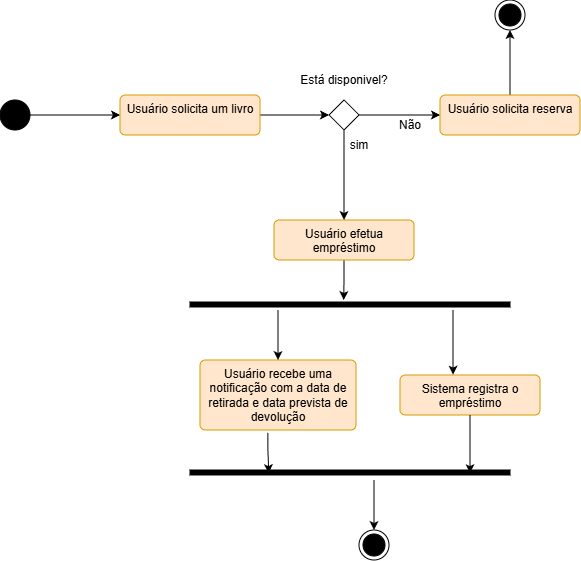

The diagram above was exported from draw.io. Its source (the exported page's mxGraphModel, read from the mxfile embedded in the PNG):
<mxGraphModel dx="1357" dy="722" grid="1" gridSize="10" guides="1" tooltips="1" connect="1" arrows="1" fold="1" page="1" pageScale="1" pageWidth="827" pageHeight="1169" math="0" shadow="0">
  <root>
    <mxCell id="0" />
    <mxCell id="1" parent="0" />
    <mxCell id="pNqIC4qjqDVvDbDAAZFD-1" parent="1" style="ellipse;html=1;shape=endState;fillColor=strokeColor;" value="" vertex="1">
      <mxGeometry height="30" width="30" x="595" y="280" as="geometry" />
    </mxCell>
    <mxCell id="pNqIC4qjqDVvDbDAAZFD-10" edge="1" parent="1" source="pNqIC4qjqDVvDbDAAZFD-2" style="edgeStyle=orthogonalEdgeStyle;rounded=0;orthogonalLoop=1;jettySize=auto;html=1;exitX=1;exitY=0.5;exitDx=0;exitDy=0;entryX=0;entryY=0.5;entryDx=0;entryDy=0;" target="pNqIC4qjqDVvDbDAAZFD-8">
      <mxGeometry relative="1" as="geometry" />
    </mxCell>
    <mxCell id="pNqIC4qjqDVvDbDAAZFD-2" parent="1" style="ellipse;fillColor=strokeColor;html=1;" value="" vertex="1">
      <mxGeometry height="30" width="30" x="100" y="380" as="geometry" />
    </mxCell>
    <mxCell id="pNqIC4qjqDVvDbDAAZFD-15" edge="1" parent="1" source="pNqIC4qjqDVvDbDAAZFD-4" style="edgeStyle=orthogonalEdgeStyle;rounded=0;orthogonalLoop=1;jettySize=auto;html=1;exitX=1;exitY=0.5;exitDx=0;exitDy=0;entryX=0;entryY=0.5;entryDx=0;entryDy=0;" target="pNqIC4qjqDVvDbDAAZFD-14">
      <mxGeometry relative="1" as="geometry" />
    </mxCell>
    <mxCell id="pNqIC4qjqDVvDbDAAZFD-19" edge="1" parent="1" source="pNqIC4qjqDVvDbDAAZFD-4" style="edgeStyle=orthogonalEdgeStyle;rounded=0;orthogonalLoop=1;jettySize=auto;html=1;exitX=0.5;exitY=1;exitDx=0;exitDy=0;entryX=0.5;entryY=0;entryDx=0;entryDy=0;" target="pNqIC4qjqDVvDbDAAZFD-17">
      <mxGeometry relative="1" as="geometry" />
    </mxCell>
    <mxCell id="pNqIC4qjqDVvDbDAAZFD-4" parent="1" style="rhombus;" value="" vertex="1">
      <mxGeometry height="30" width="30" x="429" y="380" as="geometry" />
    </mxCell>
    <mxCell id="pNqIC4qjqDVvDbDAAZFD-11" edge="1" parent="1" source="pNqIC4qjqDVvDbDAAZFD-8" style="edgeStyle=orthogonalEdgeStyle;rounded=0;orthogonalLoop=1;jettySize=auto;html=1;exitX=1;exitY=0.5;exitDx=0;exitDy=0;entryX=0;entryY=0.5;entryDx=0;entryDy=0;" target="pNqIC4qjqDVvDbDAAZFD-4">
      <mxGeometry relative="1" as="geometry" />
    </mxCell>
    <mxCell id="pNqIC4qjqDVvDbDAAZFD-8" parent="1" style="html=1;align=center;verticalAlign=top;rounded=1;absoluteArcSize=1;arcSize=10;dashed=0;whiteSpace=wrap;fillColor=#ffe6cc;strokeColor=#d79b00;" value="Usuário solicita um livro" vertex="1">
      <mxGeometry height="40" width="140" x="220" y="375" as="geometry" />
    </mxCell>
    <mxCell id="pNqIC4qjqDVvDbDAAZFD-12" parent="1" style="text;html=1;whiteSpace=wrap;strokeColor=none;fillColor=none;align=center;verticalAlign=middle;rounded=0;" value="Está disponivel?" vertex="1">
      <mxGeometry height="30" width="90" x="399" y="345" as="geometry" />
    </mxCell>
    <mxCell id="pNqIC4qjqDVvDbDAAZFD-16" edge="1" parent="1" source="pNqIC4qjqDVvDbDAAZFD-14" style="edgeStyle=orthogonalEdgeStyle;rounded=0;orthogonalLoop=1;jettySize=auto;html=1;exitX=0.5;exitY=0;exitDx=0;exitDy=0;entryX=0.5;entryY=1;entryDx=0;entryDy=0;" target="pNqIC4qjqDVvDbDAAZFD-1">
      <mxGeometry relative="1" as="geometry" />
    </mxCell>
    <mxCell id="pNqIC4qjqDVvDbDAAZFD-14" parent="1" style="html=1;align=center;verticalAlign=top;rounded=1;absoluteArcSize=1;arcSize=10;dashed=0;whiteSpace=wrap;fillColor=#ffe6cc;strokeColor=#d79b00;" value="Usuário solicita reserva" vertex="1">
      <mxGeometry height="40" width="140" x="540" y="375" as="geometry" />
    </mxCell>
    <mxCell id="pNqIC4qjqDVvDbDAAZFD-21" edge="1" parent="1" source="pNqIC4qjqDVvDbDAAZFD-17" style="edgeStyle=orthogonalEdgeStyle;rounded=0;orthogonalLoop=1;jettySize=auto;html=1;exitX=0.5;exitY=1;exitDx=0;exitDy=0;">
      <mxGeometry relative="1" as="geometry">
        <mxPoint x="443.68965517241395" y="580" as="targetPoint" />
      </mxGeometry>
    </mxCell>
    <mxCell id="pNqIC4qjqDVvDbDAAZFD-17" parent="1" style="html=1;align=center;verticalAlign=top;rounded=1;absoluteArcSize=1;arcSize=10;dashed=0;whiteSpace=wrap;fillColor=#ffe6cc;strokeColor=#d79b00;" value="Usuário efetua empréstimo" vertex="1">
      <mxGeometry height="40" width="140" x="374" y="500" as="geometry" />
    </mxCell>
    <mxCell id="pNqIC4qjqDVvDbDAAZFD-20" parent="1" style="text;html=1;whiteSpace=wrap;strokeColor=none;fillColor=none;align=center;verticalAlign=middle;rounded=0;" value="sim" vertex="1">
      <mxGeometry height="30" width="60" x="429" y="410" as="geometry" />
    </mxCell>
    <mxCell id="pNqIC4qjqDVvDbDAAZFD-22" parent="1" style="html=1;align=center;verticalAlign=top;rounded=1;absoluteArcSize=1;arcSize=10;dashed=0;whiteSpace=wrap;fillColor=#ffe6cc;strokeColor=#d79b00;" value="Usuário recebe uma notificação com a data de retirada e data prevista de devolução" vertex="1">
      <mxGeometry height="70" width="156" x="300" y="640" as="geometry" />
    </mxCell>
    <mxCell id="pNqIC4qjqDVvDbDAAZFD-24" parent="1" style="html=1;align=center;verticalAlign=top;rounded=1;absoluteArcSize=1;arcSize=10;dashed=0;whiteSpace=wrap;fillColor=#ffe6cc;strokeColor=#d79b00;" value="Sistema registra o empréstimo" vertex="1">
      <mxGeometry height="40" width="140" x="500" y="655" as="geometry" />
    </mxCell>
    <mxCell id="pNqIC4qjqDVvDbDAAZFD-26" parent="1" style="text;html=1;whiteSpace=wrap;strokeColor=none;fillColor=none;align=center;verticalAlign=middle;rounded=0;" value="Não" vertex="1">
      <mxGeometry height="30" width="60" x="480" y="390" as="geometry" />
    </mxCell>
    <mxCell id="pNqIC4qjqDVvDbDAAZFD-36" edge="1" parent="1" style="edgeStyle=orthogonalEdgeStyle;rounded=0;orthogonalLoop=1;jettySize=auto;html=1;entryX=0.5;entryY=0;entryDx=0;entryDy=0;" target="pNqIC4qjqDVvDbDAAZFD-22">
      <mxGeometry relative="1" as="geometry">
        <mxPoint x="378" y="590" as="sourcePoint" />
      </mxGeometry>
    </mxCell>
    <mxCell id="pNqIC4qjqDVvDbDAAZFD-27" parent="1" style="html=1;points=[];perimeter=orthogonalPerimeter;fillColor=strokeColor;direction=south;" value="" vertex="1">
      <mxGeometry height="5" width="320" x="290" y="582" as="geometry" />
    </mxCell>
    <mxCell id="pNqIC4qjqDVvDbDAAZFD-29" edge="1" parent="1" style="edgeStyle=orthogonalEdgeStyle;rounded=0;orthogonalLoop=1;jettySize=auto;html=1;entryX=0.379;entryY=-0.01;entryDx=0;entryDy=0;entryPerimeter=0;" target="pNqIC4qjqDVvDbDAAZFD-24">
      <mxGeometry relative="1" as="geometry">
        <mxPoint x="553" y="590" as="sourcePoint" />
      </mxGeometry>
    </mxCell>
    <mxCell id="pNqIC4qjqDVvDbDAAZFD-35" edge="1" parent="1" style="edgeStyle=orthogonalEdgeStyle;rounded=0;orthogonalLoop=1;jettySize=auto;html=1;entryX=0.5;entryY=0;entryDx=0;entryDy=0;" target="pNqIC4qjqDVvDbDAAZFD-34">
      <mxGeometry relative="1" as="geometry">
        <mxPoint x="474" y="760" as="sourcePoint" />
      </mxGeometry>
    </mxCell>
    <mxCell id="pNqIC4qjqDVvDbDAAZFD-31" parent="1" style="html=1;points=[];perimeter=orthogonalPerimeter;fillColor=strokeColor;direction=south;" value="" vertex="1">
      <mxGeometry height="5" width="320" x="290" y="750" as="geometry" />
    </mxCell>
    <mxCell id="pNqIC4qjqDVvDbDAAZFD-32" edge="1" parent="1" source="pNqIC4qjqDVvDbDAAZFD-22" style="edgeStyle=orthogonalEdgeStyle;rounded=0;orthogonalLoop=1;jettySize=auto;html=1;entryX=0.631;entryY=0.754;entryDx=0;entryDy=0;entryPerimeter=0;exitX=0.435;exitY=1.041;exitDx=0;exitDy=0;exitPerimeter=0;" target="pNqIC4qjqDVvDbDAAZFD-31">
      <mxGeometry relative="1" as="geometry">
        <mxPoint x="378" y="720" as="sourcePoint" />
      </mxGeometry>
    </mxCell>
    <mxCell id="pNqIC4qjqDVvDbDAAZFD-33" edge="1" parent="1" source="pNqIC4qjqDVvDbDAAZFD-24" style="edgeStyle=orthogonalEdgeStyle;rounded=0;orthogonalLoop=1;jettySize=auto;html=1;exitX=0.5;exitY=1;exitDx=0;exitDy=0;entryX=0.631;entryY=0.125;entryDx=0;entryDy=0;entryPerimeter=0;" target="pNqIC4qjqDVvDbDAAZFD-31">
      <mxGeometry relative="1" as="geometry" />
    </mxCell>
    <mxCell id="pNqIC4qjqDVvDbDAAZFD-34" parent="1" style="ellipse;html=1;shape=endState;fillColor=strokeColor;" value="" vertex="1">
      <mxGeometry height="30" width="30" x="459" y="810" as="geometry" />
    </mxCell>
  </root>
</mxGraphModel>